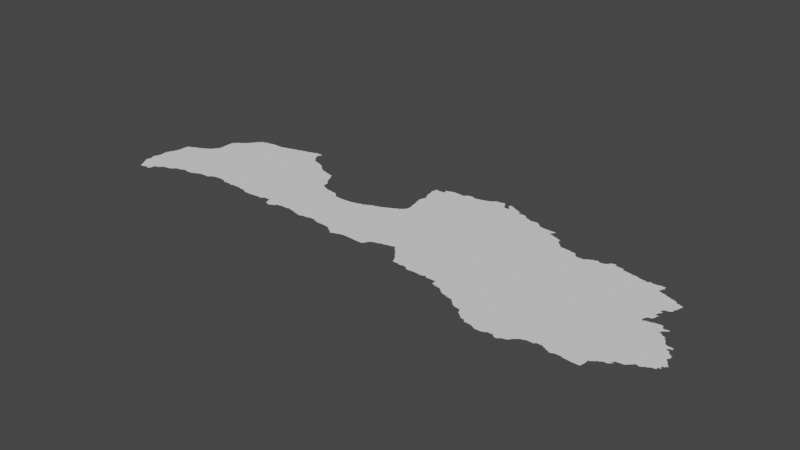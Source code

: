 # Source: latvia.blend  (saved by Blender 3.3.6; exported with 4.5.12 LTS)
import bpy
from mathutils import Matrix  # noqa: F401  (used for matrix-valued properties, if any)

bpy.ops.wm.read_factory_settings(use_empty=True)
scene = bpy.context.scene
scene.name = 'Scene'

# ---- collections
col_collection = bpy.data.collections.new('Collection'); scene.collection.children.link(col_collection)

# ---- node groups
ng_auto_smooth = bpy.data.node_groups.new('Auto Smooth', 'GeometryNodeTree')
_s = ng_auto_smooth.interface.new_socket(name='Geometry', in_out='OUTPUT', socket_type='NodeSocketGeometry')
_s = ng_auto_smooth.interface.new_socket(name='Geometry', in_out='INPUT', socket_type='NodeSocketGeometry')
_s = ng_auto_smooth.interface.new_socket(name='Angle', in_out='INPUT', socket_type='NodeSocketFloat')
_s.subtype = 'ANGLE'
_s.min_value = 0.0
_s.max_value = 3.142
ng_auto_smooth.is_modifier = True
_N = ng_auto_smooth.nodes; _L = ng_auto_smooth.links
n0 = _N.new('NodeGroupOutput'); n0.name = 'Group Output'; n0.location = (480, -100)
n1 = _N.new('NodeGroupInput'); n1.name = 'Group Input'; n1.location = (-420, -300)
n2 = _N.new('NodeGroupInput'); n2.name = 'Group Input.001'; n2.location = (-60, -100)
n3 = _N.new('GeometryNodeSetShadeSmooth'); n3.name = 'Set Shade Smooth'; n3.location = (120, -100)
n3.domain = 'EDGE'
n4 = _N.new('GeometryNodeSetShadeSmooth'); n4.name = 'Set Shade Smooth.001'; n4.location = (300, -100)
n5 = _N.new('GeometryNodeInputMeshEdgeAngle'); n5.name = 'Edge Angle'; n5.location = (-420, -220)
n6 = _N.new('GeometryNodeInputEdgeSmooth'); n6.name = 'Is Edge Smooth'; n6.location = (-60, -160)
n7 = _N.new('GeometryNodeInputShadeSmooth'); n7.name = 'Is Face Smooth'; n7.location = (-240, -340)
n8 = _N.new('FunctionNodeBooleanMath'); n8.name = 'Boolean Math'; n8.location = (-60, -220)
n9 = _N.new('FunctionNodeCompare'); n9.name = 'Compare'; n9.location = (-240, -180)
n9.operation = 'LESS_EQUAL'
_L.new(n5.outputs[0], n9.inputs[0])
_L.new(n4.outputs[0], n0.inputs[0])
_L.new(n1.outputs[1], n9.inputs[1])
_L.new(n9.outputs[0], n8.inputs[0])
_L.new(n7.outputs[0], n8.inputs[1])
_L.new(n2.outputs[0], n3.inputs[0])
_L.new(n6.outputs[0], n3.inputs[1])
_L.new(n3.outputs[0], n4.inputs[0])
_L.new(n8.outputs[0], n3.inputs[2])
n0.is_active_output = True

# ---- world
world_world = bpy.data.worlds.new('World'); scene.world = world_world
world_world.use_nodes = True; world_world.node_tree.nodes.clear()
_N = world_world.node_tree.nodes; _L = world_world.node_tree.links
n0 = _N.new('ShaderNodeOutputWorld'); n0.name = 'World Output'; n0.location = (300, 300)
n1 = _N.new('ShaderNodeBackground'); n1.name = 'Background'; n1.location = (10, 300)
n1.inputs[0].default_value = (0.05088, 0.05088, 0.05088, 1.0)
_L.new(n1.outputs[0], n0.inputs[0])
n0.is_active_output = True
world_world.color = (0.05088, 0.05088, 0.05088)
world_world.use_sun_shadow = False
world_world.sun_shadow_jitter_overblur = 0.0

# ---- meshes
me_mesh = bpy.data.meshes.new('Mesh')
me_mesh.from_pydata([(20.98, 56.22, -5.063e-08), (20.98, 56.31, -4.661e-08), (21.0, 56.19, -7.01e-08), (20.99, 56.21, -8.739e-08), (20.98, 56.26, -6.213e-08), (20.99, 56.27, -9.366e-08), (20.99, 56.31, -9.77e-08), (21.02, 56.16, -6.538e-08), (21.01, 56.17, -8.505e-08), (21.01, 56.19, -9.848e-08), (21.04, 56.12, -1.101e-07), (21.03, 56.15, -9.426e-08), (21.17, 56.24, -9.988e-08), (21.06, 56.08, -1.074e-07), (21.05, 56.11, -9.317e-08), (21.07, 56.07, -6.943e-08), (20.97, 56.36, -7.069e-08), (20.98, 56.39, -5.76e-08), (20.99, 56.39, -8.724e-08), (21.0, 56.45, -8.81e-08), (21.0, 56.47, -9.015e-08), (20.99, 56.52, -6.621e-08), (21.0, 56.56, -6.934e-08), (21.01, 56.57, -9.057e-08), (21.02, 56.6, -8.256e-08), (21.03, 56.61, -9.853e-08), (21.04, 56.65, -9.811e-08), (21.05, 56.65, -9.956e-08), (21.05, 56.67, -8.972e-08), (21.06, 56.75, -5.033e-08), (21.06, 56.81, -4.793e-08), (21.06, 56.7, -8.055e-08), (21.07, 56.83, -9.364e-08), (21.11, 56.85, -9.973e-08), (21.07, 56.81, -9.945e-08), (21.07, 56.84, -8.852e-08), (21.13, 56.08, -4.661e-08), (21.13, 56.09, -9.774e-08), (21.18, 56.08, -5.375e-08), (21.17, 56.09, -1.015e-07), (21.21, 56.11, -1e-07), (21.2, 56.08, -8.721e-08), (21.21, 56.09, -8.309e-08), (21.22, 56.15, -8.949e-08), (21.22, 56.11, -8.423e-08), (21.23, 56.17, -9.421e-08), (21.27, 56.17, -7.994e-08), (21.28, 56.18, -4.217e-08), (21.29, 56.19, -8.791e-08), (21.3, 56.2, -7.301e-08), (21.31, 56.21, -9.083e-08), (21.33, 56.22, -6.082e-08), (21.33, 56.23, -9.926e-08), (21.36, 56.23, -8.675e-08), (21.42, 56.24, -4.439e-08), (21.43, 56.25, -8.922e-08), (21.34, 56.86, -7.881e-08), (21.8, 56.75, -9.862e-08), (21.12, 56.86, -8.342e-08), (21.15, 56.87, -9.234e-08), (21.16, 56.88, -7.33e-08), (21.19, 56.89, -9.557e-08), (21.21, 56.89, -9.848e-08), (21.21, 56.9, -8.848e-08), (21.25, 56.91, -9.76e-08), (21.25, 56.92, -6.638e-08), (21.27, 56.93, -8.761e-08), (21.29, 56.93, -1.415e-07), (21.29, 56.94, -7.311e-08), (21.31, 56.95, -9.11e-08), (21.35, 56.97, -9.912e-08), (21.32, 56.96, -8.568e-08), (21.36, 56.99, -8.235e-08), (21.37, 56.99, -9.677e-08), (21.38, 57.02, -1.499e-07), (21.39, 57.03, -8.437e-08), (21.4, 57.04, -7.353e-08), (21.41, 57.05, -9.083e-08), (21.42, 57.07, -8.515e-08), (21.42, 57.24, -8.465e-08), (21.42, 57.27, -4.661e-08), (21.43, 57.27, -9.692e-08), (21.43, 57.29, -9.073e-08), (21.43, 57.3, -6.796e-08), (21.45, 56.26, -7.275e-08), (21.45, 56.27, -9.899e-08), (21.47, 56.29, -9.5e-08), (21.47, 56.27, -7.627e-08), (21.51, 56.3, -8.359e-08), (21.54, 56.3, -9.015e-08), (21.55, 56.31, -9.317e-08), (21.58, 56.32, -9.453e-08), (21.63, 56.32, -6.734e-08), (21.73, 56.32, -7.675e-08), (21.59, 56.33, -9.486e-08), (21.63, 56.33, -9.77e-08), (21.73, 56.33, -9.681e-08), (21.77, 56.34, -1.087e-07), (21.45, 57.31, -9.282e-08), (21.46, 57.32, -7.243e-08), (21.47, 57.33, -8.643e-08), (21.48, 57.34, -3.329e-08), (21.49, 57.35, -7.935e-08), (21.51, 57.35, -9.76e-08), (21.51, 57.36, -7.295e-08), (21.53, 57.37, -8.758e-08), (21.54, 57.38, -6.023e-08), (21.55, 57.39, -8.92e-08), (21.56, 57.4, -6.686e-08), (21.57, 57.41, -8.557e-08), (21.58, 57.42, -6.819e-08), (21.6, 57.44, -6.023e-08), (21.59, 57.43, -9.036e-08), (21.61, 57.45, -9.399e-08), (21.62, 57.47, -7.166e-08), (21.63, 57.47, -9.75e-08), (21.63, 57.49, -7.749e-08), (21.64, 57.5, -3.329e-08), (21.65, 57.51, -8.403e-08), (21.66, 57.52, -4.412e-08), (21.67, 57.53, -9.05e-08), (21.68, 57.54, -6.023e-08), (21.69, 57.55, -9.355e-08), (21.75, 57.57, -9.76e-08), (21.69, 57.56, -8.172e-08), (21.77, 56.35, -9.7e-08), (21.81, 56.36, -9.588e-08), (21.81, 56.37, -9.481e-08), (21.86, 56.38, -8.323e-08), (21.97, 56.38, -7.448e-08), (21.97, 56.39, -9.587e-08), (21.98, 56.39, -6.516e-08), (21.99, 56.41, -9.045e-08), (22.01, 56.42, -6.972e-08), (22.03, 56.42, -4.786e-08), (22.03, 56.43, -9.42e-08), (22.13, 56.44, -8.967e-08), (22.24, 57.12, -9.715e-08), (21.85, 57.59, -9.187e-08), (21.85, 57.6, -5.638e-08), (21.98, 57.6, -9.009e-08), (22.01, 57.6, -8.896e-08), (22.05, 57.61, -9.339e-08), (22.06, 57.62, -8.713e-08), (22.21, 56.43, -9.901e-08), (22.22, 56.42, -7.631e-08), (22.24, 56.4, -5.198e-08), (22.23, 56.41, -8.557e-08), (22.25, 56.41, -9.373e-08), (22.31, 56.41, -9.535e-08), (22.34, 56.4, -4.162e-08), (22.33, 56.41, -9.246e-08), (22.35, 56.4, -6.784e-08), (22.37, 56.4, -7.498e-08), (22.37, 56.41, -9.346e-08), (22.13, 57.63, -9.634e-08), (22.13, 57.64, -9.178e-08), (22.19, 57.65, -9.472e-08), (22.2, 57.66, -8.098e-08), (22.27, 57.67, -9.119e-08), (22.27, 57.68, -8.777e-08), (22.33, 57.69, -9.518e-08), (22.34, 57.7, -9.46e-08), (22.42, 56.41, -8.705e-08), (22.93, 56.41, -1.003e-07), (22.51, 56.41, -9.873e-08), (22.51, 56.4, -7.364e-08), (22.57, 56.4, -8.966e-08), (22.61, 56.39, -9.895e-08), (22.61, 56.38, -6.564e-08), (22.64, 56.37, -9.127e-08), (22.74, 56.37, -9.54e-08), (22.62, 57.6, -9.563e-08), (22.67, 57.56, -8.506e-08), (22.63, 57.57, -9.76e-08), (22.73, 57.54, -9.226e-08), (22.67, 57.55, -9.027e-08), (22.41, 57.71, -9.34e-08), (22.41, 57.72, -6.207e-08), (22.47, 57.73, -9.151e-08), (22.48, 57.74, -4.606e-08), (22.5, 57.75, -9.085e-08), (22.57, 57.75, -9.924e-08), (22.57, 57.69, -9.274e-08), (22.58, 57.66, -8.976e-08), (22.57, 57.67, -8.99e-08), (22.57, 57.68, -7.741e-08), (22.57, 57.67, -4.217e-08), (22.57, 57.68, -3.329e-08), (22.57, 57.66, -7.663e-08), (22.57, 57.71, -9.926e-08), (22.6, 57.62, -8.248e-08), (22.59, 57.63, -9.508e-08), (22.58, 57.71, -6.541e-08), (22.59, 57.73, -9.639e-08), (22.58, 57.75, -8.324e-08), (22.59, 57.75, -8.761e-08), (22.6, 57.75, -2.401e-07), (22.61, 57.61, -8.94e-08), (22.91, 56.39, -9.915e-08), (22.84, 56.38, -8.368e-08), (22.91, 56.38, -6.912e-08), (22.92, 56.4, -6.126e-08), (22.95, 56.41, -9.52e-08), (22.99, 56.41, -8.902e-08), (23.02, 56.37, -7.223e-08), (23.01, 56.41, -9.589e-08), (23.03, 56.33, -9.718e-08), (23.03, 56.37, -9.848e-08), (22.73, 57.53, -9.634e-08), (22.76, 57.53, -8.282e-08), (22.78, 57.52, -7.194e-08), (22.79, 57.51, -9.792e-08), (22.81, 57.51, -8.093e-08), (22.83, 57.49, -8.279e-08), (22.82, 57.5, -3.329e-08), (22.89, 57.43, -9.852e-08), (22.85, 57.47, -8.639e-08), (22.84, 57.48, -5.327e-08), (22.87, 57.45, -9.399e-08), (22.86, 57.46, -6.023e-08), (22.89, 57.44, -7.132e-08), (22.92, 57.42, -1.127e-07), (22.93, 57.41, -8.396e-08), (22.99, 57.39, -9.393e-08), (22.99, 57.4, -6.049e-08), (23.06, 57.38, -9.675e-08), (23.06, 56.32, -6.347e-08), (23.12, 56.32, -7.286e-08), (23.05, 56.33, -9.508e-08), (23.21, 56.82, -8.281e-08), (23.1, 56.31, -9.233e-08), (23.13, 56.33, -9.606e-08), (23.17, 56.34, -8.946e-08), (23.17, 56.37, -9.305e-08), (23.19, 56.37, -9.539e-08), (23.25, 56.38, -9.102e-08), (23.34, 56.38, -7.481e-08), (23.35, 56.39, -9.614e-08), (24.53, 56.82, -9.091e-08), (23.17, 57.23, -9.501e-08), (23.16, 57.28, -7.105e-08), (23.23, 57.17, -9.455e-08), (23.19, 57.21, -9.383e-08), (23.18, 57.23, -7.192e-08), (23.27, 57.07, -9.789e-08), (23.25, 57.09, -9.546e-08), (23.23, 57.11, -9.385e-08), (23.21, 57.19, -8.695e-08), (23.2, 57.2, -6.193e-08), (23.22, 57.18, -3.329e-08), (23.24, 57.1, -5.327e-08), (23.27, 57.08, -6.16e-08), (23.32, 57.06, -9.186e-08), (23.33, 57.05, -9.085e-08), (23.37, 57.04, -9.26e-08), (23.07, 57.37, -9.641e-08), (23.1, 57.37, -9.237e-08), (23.13, 57.33, -8.892e-08), (23.12, 57.35, -7.85e-08), (23.15, 57.29, -9.488e-08), (23.14, 57.32, -6.991e-08), (23.12, 57.36, -6.326e-08), (23.15, 57.31, -8.186e-08), (23.38, 56.38, -8.649e-08), (23.37, 56.39, -9.554e-08), (23.45, 56.37, -9.875e-08), (23.46, 56.36, -7.355e-08), (23.51, 56.35, -9.391e-08), (23.53, 56.34, -7.873e-08), (23.53, 56.35, -9.938e-08), (23.55, 56.34, -5.213e-08), (23.59, 56.34, -6.697e-08), (23.59, 56.35, -9.727e-08), (23.69, 56.37, -9.754e-08), (23.69, 56.36, -6.417e-08), (23.55, 56.97, -9.507e-08), (23.65, 56.96, -7.944e-08), (23.42, 57.04, -6.172e-08), (23.43, 57.03, -9.74e-08), (23.48, 57.03, -8.542e-08), (23.5, 57.02, -7.041e-08), (23.52, 57.0, -7.631e-08), (23.51, 57.01, -8.791e-08), (23.53, 56.99, -8.844e-08), (23.54, 56.98, -6.633e-08), (23.77, 56.37, -8.159e-08), (23.79, 56.35, -9.872e-08), (23.79, 56.37, -9.728e-08), (23.84, 56.34, -4.052e-08), (23.83, 56.35, -9.717e-08), (23.88, 56.34, -8.442e-08), (23.97, 56.34, -9.076e-08), (23.81, 56.97, -9.604e-08), (23.82, 56.98, -7.917e-08), (23.89, 56.99, -9.5e-08), (23.89, 57.0, -9.25e-08), (23.95, 57.01, -9.007e-08), (23.96, 57.02, 2.587e-09), (23.99, 57.03, -8.051e-08), (24.0, 57.04, -1.08e-07), (24.03, 56.32, -8.332e-08), (24.06, 56.3, -5.527e-08), (24.05, 56.31, -8.622e-08), (24.07, 56.29, -8.346e-08), (24.09, 56.28, -7.491e-08), (24.09, 56.29, -9.491e-08), (24.12, 56.26, -6.633e-08), (24.11, 56.27, -9.508e-08), (24.12, 56.25, -3.332e-08), (24.12, 56.25, -9e-08), (24.13, 56.25, -9.717e-08), (24.16, 56.26, -3.329e-08), (24.17, 56.27, -9.136e-08), (24.22, 56.28, -1.081e-07), (24.23, 56.29, -9.062e-08), (24.28, 56.3, -9.657e-08), (24.33, 56.3, -8.851e-08), (24.01, 56.33, -9.749e-08), (24.03, 56.33, -9.872e-08), (24.03, 57.05, -9.681e-08), (24.03, 57.06, -8.488e-08), (24.09, 57.07, -9.401e-08), (24.1, 57.08, -9.218e-08), (24.15, 57.09, -8.358e-08), (24.16, 57.1, -9.065e-08), (24.19, 57.11, -9.419e-08), (24.2, 57.12, -8.556e-08), (24.23, 57.13, -9.801e-08), (24.24, 57.14, -8.1e-08), (24.27, 57.15, -9.508e-08), (24.28, 57.16, -9.012e-08), (24.31, 57.18, -9.841e-08), (24.31, 57.17, -9.634e-08), (24.48, 56.29, -9.974e-08), (24.55, 56.29, -9.047e-08), (24.56, 56.29, -7.166e-08), (24.57, 56.31, -9.21e-08), (24.58, 56.32, -5.527e-08), (24.59, 56.33, -8.269e-08), (24.59, 56.35, -9.321e-08), (24.6, 56.35, -7.166e-08), (24.61, 56.37, -9.21e-08), (24.63, 56.38, -6.539e-08), (24.35, 57.19, -9.404e-08), (24.35, 57.2, -6.638e-08), (24.37, 57.21, -9.182e-08), (24.38, 57.22, -6.633e-08), (24.39, 57.23, -9.409e-08), (24.4, 57.25, -7.391e-08), (24.41, 57.25, -9.634e-08), (24.41, 57.28, -8.468e-08), (24.69, 57.76, -9.988e-08), (24.36, 57.54, -6.884e-08), (24.38, 57.44, -7.573e-08), (24.37, 57.51, -8.871e-08), (24.37, 57.55, -8.568e-08), (24.38, 57.59, -5.993e-08), (24.4, 57.34, -8.28e-08), (24.39, 57.43, -9.336e-08), (24.39, 57.59, -9.732e-08), (24.41, 57.33, -9.405e-08), (24.34, 57.78, -4.578e-08), (24.34, 57.81, 6.611e-08), (24.34, 57.81, 1.361e-08), (24.34, 57.82, -4.578e-08), (24.36, 57.67, -8.485e-08), (24.35, 57.77, -9.301e-08), (24.35, 57.87, -8.488e-08), (24.38, 57.64, -9.645e-08), (24.37, 57.67, -9.681e-08), (24.35, 57.83, -1.109e-07), (24.39, 57.61, -9.317e-08), (24.39, 57.63, -9.936e-08), (24.47, 57.87, -9.958e-08), (24.41, 57.86, -8.851e-08), (24.45, 57.87, -9.439e-08), (24.46, 57.9, -4.578e-08), (24.46, 57.92, -6.339e-08), (24.51, 57.93, -9.945e-08), (24.47, 57.89, -9.614e-08), (24.52, 57.94, -6.413e-08), (24.58, 57.95, -9.581e-08), (24.64, 56.38, -3.329e-08), (24.65, 56.39, -9.023e-08), (24.71, 56.41, -9.901e-08), (24.71, 56.4, -5.76e-08), (24.78, 56.42, -8.737e-08), (24.79, 56.43, -9.335e-08), (24.86, 56.44, -9.172e-08), (24.87, 56.45, -9.439e-08), (24.89, 56.45, -9.708e-08), (24.92, 56.42, -6.64e-08), (24.91, 56.43, -8.707e-08), (24.91, 56.45, -9.837e-08), (24.94, 56.4, -5.327e-08), (24.93, 56.41, -8.616e-08), (24.96, 56.38, -8.046e-08), (24.95, 56.39, -9.109e-08), (24.69, 57.94, -9.815e-08), (24.87, 57.97, -9.898e-08), (24.72, 57.96, -5.327e-08), (24.71, 57.95, -9.018e-08), (24.73, 57.97, -8.616e-08), (24.81, 57.99, -8.371e-08), (24.83, 57.97, -8.978e-08), (24.82, 57.98, -4.217e-08), (24.85, 57.97, -9.111e-08), (24.88, 57.98, -8.643e-08), (24.95, 57.99, -9.831e-08), (25.02, 56.3, -6.565e-08), (25.01, 56.31, -7.838e-08), (25.04, 56.28, -4.217e-08), (25.03, 56.29, -8.403e-08), (25.06, 56.24, -8.535e-08), (25.05, 56.27, -9.288e-08), (25.08, 56.2, -8.332e-08), (25.07, 56.23, -9.751e-08), (25.09, 56.19, -8.673e-08), (25.17, 56.19, -9.275e-08), (25.17, 56.18, -4.756e-08), (25.2, 56.18, -8.42e-08), (25.21, 56.19, -9.958e-08), (25.23, 56.19, -9.455e-08), (25.26, 56.18, -1.066e-07), (25.25, 56.19, -9.41e-08), (24.98, 56.35, -6.973e-08), (24.97, 56.37, -8.996e-08), (24.99, 56.33, -7.491e-08), (24.99, 56.35, -9.258e-08), (25.01, 56.33, -9.488e-08), (25.28, 57.45, -9.54e-08), (25.16, 57.97, -9.988e-08), (25.28, 57.99, -9.866e-08), (24.96, 58.0, -5.602e-08), (25.01, 58.01, -9.424e-08), (25.02, 58.02, -9.838e-08), (25.05, 58.03, -9.677e-08), (25.05, 58.04, -6.748e-08), (25.07, 58.05, -9.083e-08), (25.08, 58.06, -4.412e-08), (25.1, 58.07, -8.725e-08), (25.15, 58.07, -9.777e-08), (25.15, 58.08, -3.606e-08), (25.25, 57.99, -9.75e-08), (25.23, 58.01, -9.821e-08), (25.22, 58.04, -7.628e-08), (25.21, 58.05, -9.21e-08), (25.21, 58.06, -7.741e-08), (25.21, 58.07, -4.535e-08), (25.21, 58.06, -3.329e-08), (25.21, 58.08, -6.293e-08), (25.21, 58.08, -1.965e-07), (25.22, 58.08, 1.04e-07), (25.23, 58.03, -8.269e-08), (25.24, 58.01, -7.412e-08), (25.28, 58.04, -7.085e-08), (25.27, 58.05, -7.935e-08), (25.27, 58.07, -7.647e-08), (25.29, 56.16, -8.338e-08), (25.29, 56.17, -9.804e-08), (25.31, 56.15, -8.562e-08), (25.4, 56.16, -8.478e-08), (25.49, 56.15, -9.684e-08), (25.53, 56.16, -9.77e-08), (25.53, 56.17, -9.77e-08), (25.56, 56.15, -6.796e-08), (25.55, 56.17, -9.456e-08), (25.57, 56.14, -4.439e-08), (25.57, 56.14, -4.578e-08), (25.57, 56.15, -8.679e-08), (25.57, 56.15, -9.739e-08), (25.59, 56.15, -9.364e-08), (27.04, 57.05, -9.988e-08), (25.31, 57.99, -1.04e-07), (25.59, 57.93, -9.929e-08), (25.47, 57.97, -9.951e-08), (25.3, 58.02, -8.28e-08), (25.29, 58.03, -1.331e-07), (25.29, 58.08, -7.04e-08), (25.29, 58.08, 9.376e-08), (25.31, 58.01, -9.508e-08), (25.31, 58.07, -8.737e-08), (25.35, 58.05, -9.858e-08), (25.34, 58.06, -7.584e-08), (25.38, 58.04, -8.357e-08), (25.39, 58.03, -9.404e-08), (25.43, 58.02, -8.7e-08), (25.43, 58.01, -9.77e-08), (25.45, 58.0, -7.589e-08), (25.45, 57.99, -7.741e-08), (25.45, 57.99, -8.781e-08), (25.45, 58.0, -5.24e-08), (25.45, 57.98, -9.427e-08), (25.46, 58.0, -7.899e-08), (25.44, 58.01, -9.351e-08), (25.46, 58.01, 2.503e-07), (25.47, 57.98, -6.733e-08), (25.47, 58.01, -4.382e-08), (25.49, 57.97, -9.666e-08), (25.51, 57.98, -9.387e-08), (25.51, 57.98, 6.569e-08), (25.53, 57.97, -9.335e-08), (25.57, 57.95, -9.926e-08), (25.57, 57.97, -8.601e-08), (25.58, 57.95, -5.148e-08), (25.89, 56.0, -9.443e-08), (25.66, 56.15, -9.433e-08), (25.69, 56.09, -8.883e-08), (25.69, 56.15, -9.971e-08), (25.72, 56.08, -4.162e-08), (25.71, 56.09, -9.642e-08), (25.78, 56.07, -9.192e-08), (25.81, 56.06, -5.916e-08), (25.81, 56.07, -9.966e-08), (25.84, 56.04, -7.626e-08), (25.83, 56.05, -8.987e-08), (25.86, 56.02, -5.327e-08), (25.85, 56.03, -8.447e-08), (25.87, 56.01, -8.724e-08), (25.89, 56.01, -9.418e-08), (25.65, 57.91, -8.811e-08), (25.69, 57.9, -7.955e-08), (25.71, 57.91, -8.909e-08), (25.73, 57.91, -9.075e-08), (25.73, 57.91, -9.739e-08), (25.75, 57.91, -9.814e-08), (25.79, 57.9, -8.575e-08), (25.79, 57.89, -9.063e-08), (25.81, 57.87, -9.083e-08), (25.8, 57.88, -6.633e-08), (25.83, 57.85, -9.28e-08), (25.83, 57.86, -5.916e-08), (25.96, 57.84, -9.783e-08), (25.89, 57.84, -8.976e-08), (25.64, 57.92, -5.375e-08), (25.73, 57.92, -4.578e-08), (25.96, 55.98, -6.363e-08), (25.95, 55.99, -9.349e-08), (26.03, 55.97, -9.652e-08), (26.04, 55.96, -4.578e-08), (26.06, 55.94, -4.217e-08), (26.05, 55.95, -8.753e-08), (26.08, 55.92, -5.327e-08), (26.07, 55.93, -8.367e-08), (26.1, 55.9, -8.046e-08), (26.09, 55.91, -8.928e-08), (26.11, 55.89, -8.871e-08), (26.13, 55.88, -9.093e-08), (26.13, 55.89, -9.978e-08), (26.21, 55.87, -9.593e-08), (26.22, 55.84, -9.019e-08), (26.23, 55.81, -7.693e-08), (26.23, 55.83, -9.24e-08), (26.01, 57.79, -1.057e-07), (26.07, 57.76, -9.742e-08), (26.01, 57.77, -9.848e-08), (26.02, 57.79, -7.418e-08), (26.03, 57.81, -9.21e-08), (26.05, 57.84, -7.372e-08), (26.04, 57.82, -4.412e-08), (26.07, 57.75, -8.552e-08), (26.13, 57.73, -9.671e-08), (26.13, 57.74, -8.061e-08), (26.18, 57.72, -8.077e-08), (26.2, 57.66, -8.041e-08), (26.19, 57.67, -9.185e-08), (26.18, 57.69, -7.604e-08), (26.18, 57.71, -1.026e-07), (26.19, 57.71, -7.969e-08), (26.23, 57.63, -9.198e-08), (26.21, 57.65, -9.185e-08), (26.2, 57.71, -2.096e-08), (26.22, 57.64, -6.126e-08), (26.52, 55.68, -6.579e-08), (26.6, 55.68, -4.837e-08), (26.25, 55.8, -7.166e-08), (26.25, 55.81, -9.76e-08), (26.28, 55.78, -8.342e-08), (26.27, 55.79, -9.462e-08), (27.19, 56.54, -9.676e-08), (26.3, 55.76, -6.326e-08), (26.29, 55.77, -9.885e-08), (26.31, 55.75, -9.069e-08), (26.35, 55.75, -9.954e-08), (26.36, 55.74, -8.116e-08), (26.38, 55.71, -8.379e-08), (26.37, 55.72, 6.568e-08), (26.37, 55.72, -4.162e-08), (26.37, 55.73, -9.85e-08), (26.39, 55.72, -1.066e-07), (26.47, 55.71, -9.383e-08), (26.48, 55.7, -7.464e-08), (26.68, 55.82, -9.988e-08), (26.51, 55.69, -8.99e-08), (26.25, 57.61, -8.724e-08), (26.27, 57.59, -9.39e-08), (26.29, 57.59, -8.272e-08), (26.4, 57.58, -5.92e-08), (26.49, 57.53, -9.896e-08), (26.41, 57.57, -9.644e-08), (26.44, 57.57, -9.762e-08), (26.47, 57.55, -9.848e-08), (26.47, 57.57, -8.23e-08), (26.51, 57.51, -9.591e-08), (26.48, 57.55, -6.638e-08), (26.51, 57.52, -4.717e-08), (26.24, 57.62, -6.126e-08), (26.26, 57.6, -6.126e-08), (26.75, 55.68, -4.786e-08), (26.78, 55.68, -5.584e-08), (26.61, 55.69, -9.646e-08), (26.63, 55.69, -8.909e-08), (26.64, 55.7, -5.868e-08), (26.65, 55.71, -9.722e-08), (26.73, 55.71, -9.933e-08), (26.73, 55.69, -7.732e-08), (26.75, 55.69, -9.856e-08), (26.79, 55.69, -8.707e-08), (26.81, 55.7, -5.327e-08), (26.81, 55.71, -9.72e-08), (26.87, 55.72, -7.441e-08), (26.87, 55.73, -9.926e-08), (26.89, 55.75, -9.461e-08), (26.92, 57.46, -9.988e-08), (26.61, 57.51, -9.351e-08), (26.62, 57.53, -7.501e-08), (26.63, 57.53, -9.339e-08), (26.64, 57.54, -6.958e-08), (26.67, 57.55, -8.99e-08), (26.68, 57.56, -3.952e-08), (26.77, 57.56, -9.807e-08), (26.73, 57.57, -8.224e-08), (26.73, 57.58, -6.409e-08), (26.75, 57.57, -9.492e-08), (26.74, 57.58, -6.193e-08), (26.79, 57.56, -7.937e-08), (26.83, 57.57, -9.338e-08), (26.84, 57.58, -7.14e-08), (26.86, 57.58, -4.881e-08), (26.86, 57.61, -5.194e-08), (26.87, 57.61, -9.43e-08), (26.88, 57.62, -6.056e-08), (26.88, 55.73, -7.192e-08), (26.9, 55.76, -6.326e-08), (26.91, 55.77, -5.502e-08), (26.93, 55.79, -8.364e-08), (26.95, 55.8, -5.693e-08), (26.95, 55.81, -8.016e-08), (27.01, 55.83, -9.833e-08), (27.0, 55.82, -7.067e-08), (27.06, 55.83, -9.098e-08), (27.1, 55.83, -8.582e-08), (27.11, 55.85, -9.519e-08), (27.14, 55.85, -8.675e-08), (27.19, 55.85, -9.792e-08), (27.19, 55.84, -7.058e-08), (27.03, 57.59, -9.676e-08), (27.04, 57.58, -7.499e-08), (27.05, 57.57, -9.178e-08), (27.37, 57.42, -9.988e-08), (27.15, 57.55, -9.524e-08), (27.14, 57.56, -5.903e-08), (27.2, 57.55, -9.514e-08), (26.93, 57.61, -9.951e-08), (26.91, 57.63, -8.49e-08), (26.93, 57.63, -7.584e-08), (26.97, 57.6, -7.491e-08), (27.03, 57.6, -7.3e-08), (27.21, 55.83, -9.327e-08), (27.23, 55.82, -7.058e-08), (27.23, 55.83, -9.926e-08), (27.25, 55.81, -8.785e-08), (27.44, 55.99, -9.988e-08), (27.27, 55.8, -7.058e-08), (27.27, 55.81, -9.831e-08), (27.29, 55.79, -8.845e-08), (27.32, 55.8, -9.117e-08), (27.33, 55.81, -9.449e-08), (27.37, 55.81, -9.304e-08), (27.41, 55.81, -9.494e-08), (27.42, 55.8, -7.847e-08), (27.47, 55.8, -8.916e-08), (27.52, 55.79, -9.905e-08), (27.66, 56.85, -9.963e-08), (27.66, 56.94, -9.988e-08), (27.25, 57.53, -9.722e-08), (27.24, 57.54, -4.001e-08), (27.33, 57.52, -7.138e-08), (27.34, 57.51, -9.739e-08), (27.34, 57.52, -4.578e-08), (27.36, 57.52, -4.412e-08), (27.36, 57.51, -9.913e-08), (27.37, 57.52, -8.224e-08), (27.39, 57.53, -1.44e-07), (27.38, 57.53, -9.187e-08), (27.37, 57.53, 1.337e-08), (27.42, 57.52, -9.469e-08), (27.49, 57.53, -1.195e-07), (27.57, 57.41, -9.924e-08), (27.53, 57.45, -9.338e-08), (27.5, 57.54, 7.537e-09), (27.63, 55.89, -1.003e-07), (27.61, 55.79, -8.784e-08), (27.62, 55.8, -6.838e-08), (27.63, 55.85, -9.084e-08), (27.63, 55.91, -9.848e-08), (27.65, 55.91, -8.269e-08), (27.66, 55.92, -5.527e-08), (27.67, 55.93, -9.182e-08), (27.69, 55.94, -6.869e-08), (27.69, 55.95, -9.76e-08), (27.72, 55.96, -1.003e-07), (27.73, 55.97, -8.94e-08), (27.75, 55.98, -6.43e-08), (27.77, 55.98, -9.174e-08), (27.79, 55.98, -6.207e-08), (27.79, 55.99, -9.537e-08), (27.81, 55.99, -7.55e-08), (27.81, 56.04, -8.71e-08), (27.92, 56.15, -9.988e-08), (27.81, 56.01, -9.76e-08), (27.81, 56.04, -9.33e-08), (27.81, 56.03, 2.954e-08), (27.82, 56.04, -4.314e-08), (27.82, 56.03, -4.162e-08), (27.81, 56.02, -9.739e-08), (27.83, 56.01, -7.491e-08), (27.83, 56.02, -7.699e-08), (27.83, 56.05, -9.495e-08), (28.17, 56.37, -9.951e-08), (27.67, 56.83, -9.459e-08), (27.67, 56.89, -8.923e-08), (27.69, 56.83, -9.832e-08), (27.68, 56.9, -4.439e-08), (27.69, 56.91, -7.962e-08), (27.69, 56.84, -7.618e-08), (27.73, 56.92, -5.223e-09), (27.73, 56.93, -9.508e-08), (27.75, 56.85, -1.192e-07), (27.74, 56.94, -7.433e-08), (27.77, 56.85, -9.924e-08), (27.77, 56.86, -7.538e-08), (27.85, 56.87, -9.432e-08), (27.72, 57.01, -9.241e-08), (27.73, 57.05, -9.93e-08), (27.72, 57.0, -9.173e-08), (27.73, 57.09, -9.778e-08), (27.73, 57.11, -9.129e-08), (27.76, 57.0, -7.308e-08), (27.73, 57.03, -8.711e-08), (27.75, 56.99, -9.16e-08), (27.74, 57.05, -7.068e-08), (27.75, 57.07, -9.062e-08), (27.74, 57.12, -4.412e-08), (27.75, 57.13, -1.08e-07), (27.76, 56.99, -6.459e-08), (27.76, 57.08, -4.162e-08), (27.76, 57.08, -5.28e-08), (27.8, 57.14, -8.401e-08), (27.81, 57.15, -9.181e-08), (27.82, 57.15, -6.207e-08), (27.83, 57.21, -1.086e-07), (27.53, 57.43, -8.342e-08), (27.53, 57.53, -9.364e-08), (27.55, 57.42, -6.73e-08), (27.54, 57.46, -8.074e-08), (27.55, 57.49, -9.234e-08), (27.55, 57.51, -9.603e-08), (27.55, 57.54, 2.173e-07), (27.55, 57.53, 5.813e-07), (27.55, 57.52, -5.077e-08), (27.55, 57.52, -3.329e-08), (27.57, 57.42, -4.661e-08), (27.56, 57.5, -4.162e-08), (27.56, 57.51, -6.326e-08), (27.63, 57.39, -9.71e-08), (27.59, 57.41, -8.543e-08), (27.63, 57.4, -6.3e-08), (27.68, 57.38, -9.006e-08), (27.69, 57.37, -8.868e-08), (27.74, 57.36, -7.986e-08), (27.75, 57.35, -9.184e-08), (27.77, 57.33, -9.518e-08), (27.77, 57.35, -7.937e-08), (27.79, 57.32, -4.883e-08), (27.82, 57.32, -7.126e-08), (27.83, 57.31, -9.144e-08), (27.92, 56.06, -8.41e-08), (27.93, 56.07, -9.185e-08), (27.94, 56.08, -6.126e-08), (27.95, 56.09, -9.033e-08), (27.96, 56.1, -5.327e-08), (27.97, 56.11, -8.791e-08), (27.99, 56.13, -9.325e-08), (27.98, 56.12, -4.217e-08), (28.02, 56.12, -4.578e-08), (28.01, 56.13, -9.925e-08), (28.04, 56.12, -4.449e-08), (28.05, 56.13, -9.095e-08), (28.07, 56.15, -9.937e-08), (28.19, 56.25, -9.98e-08), (28.07, 56.14, -7.311e-08), (28.09, 56.15, -8.498e-08), (28.11, 56.16, -6.835e-08), (28.11, 56.17, -9.687e-08), (28.17, 56.18, -8.773e-08), (28.17, 56.21, -1.029e-07), (28.03, 56.61, -9.874e-08), (28.09, 56.52, -9.211e-08), (28.02, 56.64, -7.909e-08), (28.04, 56.6, -7.67e-08), (28.05, 56.59, -8.649e-08), (28.07, 56.58, -8.376e-08), (28.11, 56.51, -9.305e-08), (28.09, 56.52, 5.345e-07), (28.09, 56.53, -8.826e-08), (28.13, 56.58, -7.26e-08), (28.1, 56.54, -4.162e-08), (28.11, 56.55, -9.164e-08), (28.17, 56.39, -9.284e-08), (28.15, 56.47, -9.629e-08), (28.13, 56.49, -8.847e-08), (28.13, 56.51, -7.325e-08), (28.14, 56.55, 5.72e-08), (28.14, 56.56, 4.815e-08), (28.12, 56.55, -1.047e-07), (28.13, 56.57, -9.089e-08), (28.14, 56.48, -5.868e-08), (28.14, 56.55, -4.412e-08), (27.95, 56.71, -9.865e-08), (27.89, 56.79, -9.988e-08), (27.89, 56.83, -9.3e-08), (27.87, 56.87, -8.47e-08), (27.88, 56.86, -5.988e-08), (27.9, 56.75, -1.604e-08), (27.9, 56.75, -6.892e-08), (27.92, 56.74, -8.859e-08), (27.91, 56.77, -8.94e-08), (27.93, 56.73, -8.59e-08), (27.92, 56.78, -7.471e-08), (27.93, 56.79, -9.21e-08), (27.91, 56.82, -8.219e-08), (27.94, 56.72, -6.354e-08), (27.95, 56.8, -7.311e-08), (27.95, 56.81, -9.926e-08), (27.96, 56.83, -1.032e-07), (27.99, 56.67, -9.708e-08), (27.98, 56.7, -1.028e-07), (27.97, 56.81, -3.983e-08), (27.96, 56.81, -6.909e-08), (28.01, 56.65, -8.565e-08), (27.99, 56.69, -7.935e-08), (28.0, 56.67, -6.249e-08), (27.84, 57.21, -5.845e-08), (27.85, 57.27, -8.625e-08), (27.86, 57.28, -4.528e-08), (27.86, 57.29, -7.513e-08), (27.86, 57.3, -4.412e-08), (28.19, 56.23, -8.128e-08), (28.22, 56.27, -9.733e-08), (28.19, 56.35, -9.154e-08), (28.2, 56.22, -8.394e-08), (28.2, 56.21, -2.476e-07), (28.19, 56.21, -1.428e-07), (28.2, 56.22, -5.827e-08), (28.21, 56.25, -8.309e-08), (28.21, 56.31, -9.508e-08), (28.22, 56.26, -4.217e-08), (28.23, 56.27, -8.01e-08), (28.24, 56.28, -2.958e-07), (28.23, 56.29, -8.536e-08), (28.22, 56.3, -6.193e-08), (28.18, 56.43, -1.274e-07), (28.17, 56.45, -9.926e-08), (28.17, 56.46, -7.399e-08), (28.18, 56.36, -6.193e-08), (28.18, 56.4, -5.327e-08), (28.19, 56.41, -2.838e-08), (28.19, 56.41, -1.562e-07), (28.18, 56.44, -6.909e-08), (28.19, 56.45, -7.886e-08), (28.2, 56.34, -8.999e-08), (21.76, 57.58, -2.164e-10), (22.6, 57.75, 4.162e-08), (24.74, 57.98, -3.798e-08), (25.22, 58.08, 3.329e-08), (25.73, 57.92, 4.162e-08), (26.86, 57.59, -6.689e-08), (26.86, 57.6, -2.403e-08), (26.92, 55.78, 3.329e-08), (27.72, 57.01, -1.157e-07), (27.9, 56.74, -3.348e-08), (28.18, 56.43, -8.095e-08)], [], [(12, 3, 4), (5, 12, 4), (12, 5, 6), (12, 7, 8), (12, 8, 9), (12, 9, 3), (12, 13, 14), (12, 6, 16), (18, 12, 16), (19, 12, 18), (22, 12, 21), (25, 12, 23), (24, 25, 23), (12, 19, 20), (26, 27, 25), (27, 12, 25), (34, 29, 30), (33, 27, 31), (12, 36, 15), (40, 37, 12), (40, 42, 39), (12, 46, 45), (12, 48, 46), (12, 50, 49), (12, 51, 50), (12, 53, 52), (85, 55, 53), (56, 27, 33), (56, 33, 58), (59, 56, 58), (61, 56, 60), (62, 56, 61), (65, 56, 64), (66, 67, 56), (68, 56, 67), (69, 70, 56), (71, 70, 69), (56, 70, 72), (73, 56, 72), (74, 56, 73), (57, 56, 76), (77, 57, 76), (78, 57, 77), (57, 78, 79), (86, 87, 85), (57, 88, 86), (57, 90, 89), (57, 97, 96), (81, 57, 79), (82, 57, 81), (83, 57, 82), (100, 57, 99), (101, 57, 100), (104, 57, 103), (107, 57, 105), (109, 57, 108), (112, 57, 110), (113, 115, 112), (114, 115, 113), (117, 57, 116), (119, 57, 118), (121, 122, 120), (123, 57, 122), (57, 127, 126), (57, 129, 128), (57, 130, 129), (57, 131, 130), (57, 133, 132), (57, 134, 133), (137, 136, 135), (148, 146, 147), (144, 147, 145), (153, 150, 151), (137, 151, 149), (137, 154, 153), (156, 137, 155), (137, 156, 157), (161, 162, 137), (165, 163, 137), (164, 166, 165), (170, 169, 168), (168, 171, 170), (176, 137, 173), (137, 162, 177), (179, 137, 177), (179, 181, 137), (180, 181, 179), (182, 137, 181), (187, 189, 185), (182, 193, 190), (195, 196, 194), (198, 137, 191), (197, 884, 196), (199, 200, 171), (199, 201, 200), (164, 202, 199), (230, 203, 164), (230, 205, 206), (209, 137, 175), (210, 137, 209), (211, 212, 210), (215, 212, 213), (216, 230, 212), (217, 212, 214), (219, 216, 217), (221, 216, 219), (223, 216, 222), (224, 230, 223), (226, 230, 224), (230, 207, 208), (231, 227, 229), (231, 232, 228), (230, 234, 232), (230, 236, 235), (244, 243, 240), (248, 242, 243), (250, 242, 248), (251, 246, 247), (253, 230, 245), (255, 230, 254), (257, 230, 256), (259, 230, 257), (262, 259, 257), (263, 260, 261), (230, 265, 238), (239, 266, 230), (270, 273, 272), (274, 275, 273), (277, 230, 276), (279, 230, 278), (280, 230, 279), (281, 230, 280), (283, 230, 281), (284, 230, 282), (276, 230, 284), (288, 286, 239), (287, 288, 239), (291, 289, 290), (292, 291, 290), (293, 239, 230), (296, 239, 295), (239, 296, 297), (298, 239, 297), (319, 304, 303), (308, 310, 307), (239, 308, 306), (239, 306, 319), (239, 313, 311), (239, 314, 313), (318, 292, 239), (319, 318, 239), (319, 303, 301), (300, 239, 299), (322, 239, 321), (323, 239, 322), (324, 239, 323), (325, 239, 324), (326, 328, 239), (327, 328, 326), (331, 239, 330), (331, 333, 239), (334, 336, 335), (334, 338, 337), (239, 342, 340), (239, 343, 342), (239, 332, 344), (346, 239, 344), (347, 348, 346), (349, 239, 348), (352, 239, 350), (352, 354, 355), (353, 352, 355), (357, 360, 356), (352, 361, 358), (352, 358, 359), (371, 364, 363), (367, 362, 364), (365, 371, 363), (352, 366, 367), (352, 370, 366), (374, 367, 371), (375, 371, 368), (372, 352, 360), (373, 369, 352), (373, 352, 372), (379, 352, 374), (380, 379, 374), (385, 386, 384), (385, 388, 387), (239, 388, 385), (239, 391, 390), (431, 394, 391), (431, 391, 239), (398, 395, 396), (431, 396, 392), (431, 392, 393), (431, 239, 352), (399, 352, 382), (352, 399, 402), (403, 352, 402), (885, 352, 403), (405, 352, 404), (407, 352, 405), (415, 412, 413), (431, 413, 410), (417, 414, 415), (422, 418, 416), (422, 416, 417), (422, 420, 419), (460, 424, 425), (431, 427, 397), (431, 429, 427), (431, 430, 429), (431, 410, 430), (431, 352, 409), (437, 431, 436), (438, 431, 437), (440, 431, 439), (442, 432, 441), (454, 445, 446), (455, 444, 445), (461, 459, 431), (463, 462, 431), (431, 467, 465), (471, 468, 470), (474, 431, 433), (476, 475, 474), (478, 457, 458), (480, 478, 479), (481, 483, 474), (483, 481, 477), (484, 477, 478), (484, 478, 482), (486, 483, 485), (487, 474, 486), (488, 474, 487), (491, 474, 490), (488, 489, 474), (494, 489, 495), (497, 474, 493), (496, 498, 494), (500, 475, 499), (503, 475, 502), (505, 475, 503), (509, 507, 431), (511, 508, 509), (514, 512, 511), (514, 511, 509), (516, 513, 514), (473, 514, 509), (473, 518, 515), (473, 519, 518), (522, 431, 521), (522, 523, 431), (524, 526, 431), (528, 526, 527), (529, 431, 528), (532, 431, 529), (533, 431, 534), (535, 431, 475), (887, 525, 524), (549, 542, 539), (549, 546, 544), (549, 544, 542), (549, 547, 545), (580, 550, 548), (580, 548, 549), (506, 520, 473), (473, 538, 506), (556, 431, 554), (559, 554, 533), (559, 560, 558), (563, 562, 561), (564, 431, 562), (568, 431, 564), (571, 431, 565), (573, 570, 571), (580, 553, 551), (579, 576, 577), (580, 577, 553), (583, 581, 582), (584, 590, 589), (593, 591, 584), (593, 584, 580), (580, 549, 473), (596, 431, 595), (597, 431, 596), (598, 431, 597), (599, 473, 431), (600, 431, 598), (605, 599, 602), (606, 604, 599), (595, 431, 570), (611, 575, 574), (593, 613, 612), (617, 616, 615), (610, 609, 617), (620, 618, 593), (627, 473, 625), (628, 473, 627), (631, 473, 630), (634, 631, 632), (635, 632, 633), (624, 473, 631), (639, 624, 638), (888, 624, 639), (641, 889, 640), (623, 643, 622), (593, 646, 645), (593, 647, 646), (649, 650, 648), (580, 649, 593), (652, 651, 580), (655, 654, 580), (658, 624, 657), (659, 624, 658), (662, 624, 659), (663, 624, 661), (624, 889, 641), (642, 624, 641), (642, 664, 624), (666, 664, 665), (667, 624, 664), (668, 624, 667), (669, 656, 655), (673, 670, 671), (673, 671, 669), (673, 669, 655), (675, 672, 673), (676, 674, 675), (679, 678, 673), (683, 680, 673), (684, 580, 473), (686, 660, 663), (688, 660, 686), (688, 689, 660), (691, 693, 692), (696, 694, 693), (694, 692, 693), (697, 660, 692), (697, 692, 694), (705, 703, 702), (673, 707, 706), (673, 708, 707), (673, 710, 709), (673, 712, 711), (673, 713, 712), (673, 714, 713), (720, 722, 580), (726, 727, 721), (731, 580, 684), (685, 732, 684), (733, 580, 731), (685, 734, 732), (739, 580, 733), (685, 737, 735), (742, 743, 741), (745, 685, 473), (746, 685, 744), (747, 745, 473), (751, 685, 746), (745, 750, 891), (749, 756, 751), (747, 757, 753), (762, 759, 755), (763, 699, 660), (770, 771, 698), (773, 699, 765), (768, 774, 767), (776, 473, 699), (779, 473, 776), (780, 473, 779), (781, 473, 780), (782, 473, 781), (783, 762, 782), (785, 762, 783), (786, 762, 785), (787, 762, 786), (720, 788, 729), (720, 790, 789), (720, 792, 791), (794, 795, 793), (797, 794, 720), (801, 800, 730), (800, 802, 799), (808, 580, 830), (812, 808, 811), (813, 809, 812), (817, 816, 813), (817, 819, 816), (821, 730, 809), (822, 809, 814), (828, 821, 822), (830, 580, 739), (831, 739, 741), (833, 741, 743), (892, 830, 739), (842, 831, 832), (839, 830, 892), (831, 841, 840), (842, 844, 841), (846, 849, 845), (851, 808, 847), (852, 847, 848), (853, 851, 847), (787, 856, 855), (859, 864, 807), (860, 866, 801), (867, 860, 861), (860, 868, 866), (872, 860, 867), (893, 820, 821), (873, 879, 820), (881, 893, 874), (185, 189, 137), (183, 186, 137), (183, 188, 186), (195, 194, 182), (239, 311, 310), (356, 352, 353), (448, 447, 432), (452, 449, 432), (450, 447, 448), (453, 451, 452), (467, 470, 466), (472, 471, 467), (479, 478, 458), (482, 478, 480), (490, 474, 489), (502, 500, 501), (526, 524, 525), (569, 567, 568), (589, 587, 588), (590, 586, 587), (689, 692, 660), (695, 694, 696), (726, 721, 719), (725, 726, 723), (749, 751, 746), (764, 698, 701), (770, 698, 764), (769, 770, 764), (771, 768, 698), (772, 768, 771), (816, 815, 809), (827, 824, 826), (827, 825, 824), (835, 892, 831), (831, 836, 835), (838, 836, 831), (849, 850, 845), (859, 862, 864), (871, 870, 869), (873, 820, 893), (878, 877, 820), (4, 3, 0), (3, 9, 2), (12, 11, 7), (12, 14, 10), (11, 12, 10), (12, 15, 13), (16, 6, 1), (17, 18, 16), (12, 20, 21), (22, 23, 12), (28, 31, 27), (34, 31, 29), (34, 33, 31), (32, 35, 34), (35, 33, 34), (12, 37, 36), (40, 39, 37), (39, 41, 38), (39, 42, 41), (43, 44, 40), (12, 43, 40), (12, 45, 43), (46, 48, 47), (12, 49, 48), (12, 52, 51), (57, 53, 12), (57, 85, 53), (53, 55, 54), (56, 12, 27), (56, 57, 12), (59, 60, 56), (62, 63, 56), (63, 64, 56), (65, 66, 56), (68, 69, 56), (74, 75, 56), (75, 76, 56), (80, 81, 79), (55, 85, 84), (57, 86, 85), (57, 89, 88), (57, 91, 90), (91, 57, 94), (57, 95, 94), (57, 92, 95), (57, 93, 92), (57, 96, 93), (83, 98, 57), (98, 99, 57), (101, 102, 57), (102, 103, 57), (104, 105, 57), (106, 107, 105), (107, 108, 57), (109, 110, 57), (111, 113, 112), (115, 57, 112), (116, 57, 115), (117, 118, 57), (119, 120, 57), (120, 122, 57), (122, 124, 123), (57, 125, 97), (57, 126, 125), (57, 128, 127), (57, 132, 131), (57, 135, 134), (57, 137, 135), (883, 138, 123), (123, 137, 57), (138, 137, 123), (138, 139, 137), (139, 140, 137), (141, 137, 140), (141, 142, 137), (142, 143, 137), (137, 144, 136), (144, 148, 147), (148, 144, 149), (137, 149, 144), (153, 152, 150), (137, 153, 151), (155, 137, 143), (157, 158, 137), (158, 159, 137), (159, 160, 137), (160, 161, 137), (154, 137, 163), (164, 165, 137), (164, 167, 166), (164, 168, 167), (164, 171, 168), (230, 164, 137), (174, 173, 137), (172, 174, 137), (176, 175, 137), (178, 179, 177), (182, 183, 137), (189, 184, 137), (186, 185, 137), (182, 190, 183), (192, 191, 137), (184, 192, 137), (182, 194, 193), (195, 197, 196), (198, 172, 137), (164, 199, 171), (230, 204, 203), (230, 206, 204), (230, 208, 205), (210, 212, 137), (212, 230, 137), (215, 214, 212), (217, 216, 212), (218, 217, 214), (220, 219, 217), (223, 230, 216), (225, 224, 223), (230, 229, 207), (230, 231, 229), (230, 232, 231), (232, 234, 233), (230, 235, 234), (230, 237, 236), (230, 238, 237), (241, 240, 230), (243, 242, 230), (240, 243, 230), (246, 245, 230), (247, 246, 230), (249, 248, 243), (242, 247, 230), (252, 245, 246), (254, 230, 253), (256, 230, 226), (259, 258, 230), (261, 260, 230), (258, 261, 230), (260, 241, 230), (230, 264, 265), (230, 266, 264), (266, 268, 267), (266, 270, 268), (273, 270, 266), (239, 273, 266), (269, 272, 271), (270, 272, 269), (239, 274, 273), (278, 230, 255), (283, 282, 230), (285, 276, 284), (239, 286, 274), (239, 290, 287), (239, 292, 290), (277, 293, 230), (293, 294, 239), (294, 295, 239), (298, 299, 239), (303, 304, 302), (319, 306, 304), (306, 308, 305), (310, 311, 309), (308, 239, 310), (311, 313, 312), (239, 315, 314), (316, 315, 239), (239, 317, 316), (300, 320, 239), (320, 321, 239), (325, 326, 239), (328, 329, 239), (329, 330, 239), (333, 332, 239), (239, 334, 317), (334, 337, 336), (334, 339, 338), (334, 340, 339), (239, 340, 334), (340, 342, 341), (384, 343, 239), (385, 384, 239), (345, 346, 344), (346, 348, 239), (349, 350, 239), (351, 352, 350), (356, 360, 352), (352, 359, 354), (361, 352, 351), (364, 371, 367), (352, 369, 370), (374, 352, 367), (375, 374, 371), (375, 376, 374), (378, 380, 377), (378, 379, 380), (382, 352, 379), (381, 382, 379), (343, 384, 383), (239, 389, 388), (239, 390, 389), (431, 393, 394), (431, 398, 396), (401, 403, 402), (885, 404, 352), (406, 405, 404), (407, 400, 352), (409, 352, 400), (408, 409, 400), (431, 415, 413), (431, 417, 415), (422, 419, 418), (431, 422, 417), (422, 421, 420), (431, 423, 422), (431, 425, 423), (431, 460, 425), (431, 397, 398), (427, 429, 426), (429, 430, 428), (430, 410, 411), (433, 431, 432), (409, 434, 431), (434, 435, 431), (435, 436, 431), (438, 439, 431), (440, 441, 431), (441, 432, 431), (442, 443, 432), (443, 452, 432), (444, 433, 432), (445, 444, 432), (446, 445, 432), (447, 446, 432), (449, 448, 432), (452, 451, 449), (431, 459, 460), (431, 462, 461), (463, 431, 464), (431, 465, 464), (471, 469, 468), (467, 471, 470), (431, 472, 467), (474, 475, 431), (478, 456, 457), (484, 483, 477), (486, 474, 483), (491, 493, 474), (488, 495, 489), (494, 492, 489), (495, 496, 494), (497, 476, 474), (499, 475, 476), (500, 502, 475), (504, 503, 502), (431, 507, 472), (511, 512, 510), (473, 516, 514), (473, 515, 516), (518, 519, 517), (473, 520, 519), (473, 509, 431), (524, 431, 523), (528, 431, 526), (530, 529, 528), (532, 531, 431), (534, 431, 531), (535, 521, 431), (887, 536, 525), (539, 542, 540), (542, 544, 541), (544, 546, 543), (549, 545, 546), (580, 551, 550), (473, 537, 538), (473, 539, 537), (549, 539, 473), (554, 431, 533), (556, 555, 431), (554, 558, 557), (554, 559, 558), (555, 561, 431), (561, 562, 431), (566, 565, 431), (567, 566, 431), (568, 567, 431), (568, 572, 569), (571, 570, 431), (553, 577, 552), (580, 579, 577), (582, 578, 579), (580, 582, 579), (582, 584, 583), (580, 584, 582), (589, 590, 587), (584, 589, 585), (584, 591, 590), (593, 592, 591), (593, 594, 592), (593, 574, 594), (601, 599, 431), (600, 601, 431), (602, 599, 601), (603, 602, 601), (604, 473, 599), (607, 595, 570), (608, 596, 595), (593, 611, 574), (611, 593, 612), (593, 614, 613), (593, 615, 614), (593, 617, 615), (618, 610, 617), (593, 618, 617), (618, 620, 619), (620, 622, 621), (620, 623, 622), (593, 623, 620), (625, 473, 604), (626, 627, 625), (628, 629, 473), (629, 630, 473), (630, 632, 631), (635, 634, 632), (636, 624, 631), (636, 637, 624), (637, 638, 624), (888, 889, 624), (623, 645, 644), (593, 645, 623), (645, 646, 890), (593, 648, 647), (593, 649, 648), (649, 580, 651), (653, 652, 580), (653, 580, 654), (660, 473, 624), (662, 661, 624), (663, 660, 624), (642, 665, 664), (668, 657, 624), (673, 655, 580), (673, 672, 670), (673, 676, 675), (676, 678, 677), (673, 678, 676), (673, 680, 679), (683, 681, 680), (683, 682, 681), (473, 685, 684), (687, 686, 663), (688, 690, 689), (697, 698, 660), (699, 473, 660), (700, 763, 660), (673, 702, 683), (702, 703, 683), (703, 705, 704), (673, 706, 702), (673, 709, 708), (673, 711, 710), (673, 715, 714), (717, 716, 715), (580, 722, 673), (722, 715, 673), (719, 717, 715), (722, 719, 715), (717, 721, 718), (719, 721, 717), (723, 726, 719), (726, 728, 727), (722, 729, 724), (720, 729, 722), (730, 720, 580), (685, 735, 734), (733, 736, 739), (685, 738, 737), (685, 740, 738), (745, 744, 685), (745, 891, 744), (748, 747, 473), (762, 748, 473), (685, 751, 740), (745, 753, 752), (747, 753, 745), (748, 755, 754), (748, 762, 755), (747, 758, 757), (762, 760, 759), (760, 762, 761), (660, 766, 700), (698, 766, 660), (765, 699, 763), (698, 767, 766), (698, 768, 767), (768, 775, 774), (777, 776, 699), (778, 776, 777), (782, 762, 473), (784, 783, 782), (720, 789, 788), (720, 791, 790), (720, 793, 792), (720, 794, 793), (800, 797, 720), (730, 800, 720), (797, 798, 796), (797, 799, 798), (797, 800, 799), (805, 803, 800), (801, 805, 800), (803, 805, 804), (801, 807, 805), (805, 807, 806), (809, 730, 580), (808, 809, 580), (812, 809, 808), (813, 816, 809), (816, 819, 818), (817, 826, 819), (821, 820, 730), (822, 821, 809), (823, 822, 814), (817, 827, 826), (825, 829, 824), (832, 831, 741), (833, 832, 741), (831, 892, 739), (834, 832, 833), (831, 840, 838), (837, 839, 892), (831, 842, 841), (843, 830, 839), (842, 845, 844), (842, 846, 845), (847, 808, 830), (848, 847, 830), (851, 810, 808), (762, 855, 854), (762, 787, 855), (787, 857, 856), (858, 857, 787), (801, 859, 807), (861, 860, 801), (862, 863, 864), (862, 865, 863), (860, 871, 869), (872, 871, 860), (730, 861, 801), (821, 874, 893), (875, 874, 821), (876, 861, 730), (820, 879, 878), (881, 880, 893), (882, 867, 861)])
me_mesh.update()

# ---- objects
ob_mycurve = bpy.data.objects.new('myCurve', me_mesh)

# ---- transforms, parenting, visibility, modifiers, constraints
ob_mycurve.location = (0.0, 0.0, 0.0)
_m = ob_mycurve.modifiers.new('Auto Smooth', 'NODES')
_m.node_group = ng_auto_smooth
_gi = [s.identifier for s in ng_auto_smooth.interface.items_tree if s.item_type == 'SOCKET' and s.in_out == 'INPUT']
_m[_gi[1]] = 3.142  # Angle

# ---- collection membership
scene.collection.objects.link(ob_mycurve)

# ---- scene / render settings (as saved in the file)
scene.frame_start = 1; scene.frame_end = 250; scene.frame_set(1)
scene.render.engine = 'BLENDER_EEVEE_NEXT'
scene.cycles.sampling_pattern = 'TABULATED_SOBOL'
scene.cycles.use_light_tree = False
scene.view_settings.view_transform = 'Filmic'
bpy.context.view_layer.update()

# ---- added for rendering (the .blend has no active camera and no usable light): camera, sun
cam_auto = bpy.data.cameras.new('AutoCamera')
cam_auto.lens = 50.0
cam_auto.sensor_width = 36.0
cam_auto.clip_end = 1000.0
ob_auto_camera = bpy.data.objects.new('AutoCamera', cam_auto)
scene.collection.objects.link(ob_auto_camera)
ob_auto_camera.location = (31.6886, 48.3847, 5.66517)
ob_auto_camera.rotation_euler = (1.09748, -7.21219e-08, 0.694738)
scene.camera = ob_auto_camera
light_auto_sun = bpy.data.lights.new('AutoSun', 'SUN')
light_auto_sun.energy = 3.0
light_auto_sun.angle = 0.0523599
ob_auto_sun = bpy.data.objects.new('AutoSun', light_auto_sun)
scene.collection.objects.link(ob_auto_sun)
ob_auto_sun.rotation_euler = (0.872665, 0.174533, 0.523599)
bpy.context.view_layer.update()
